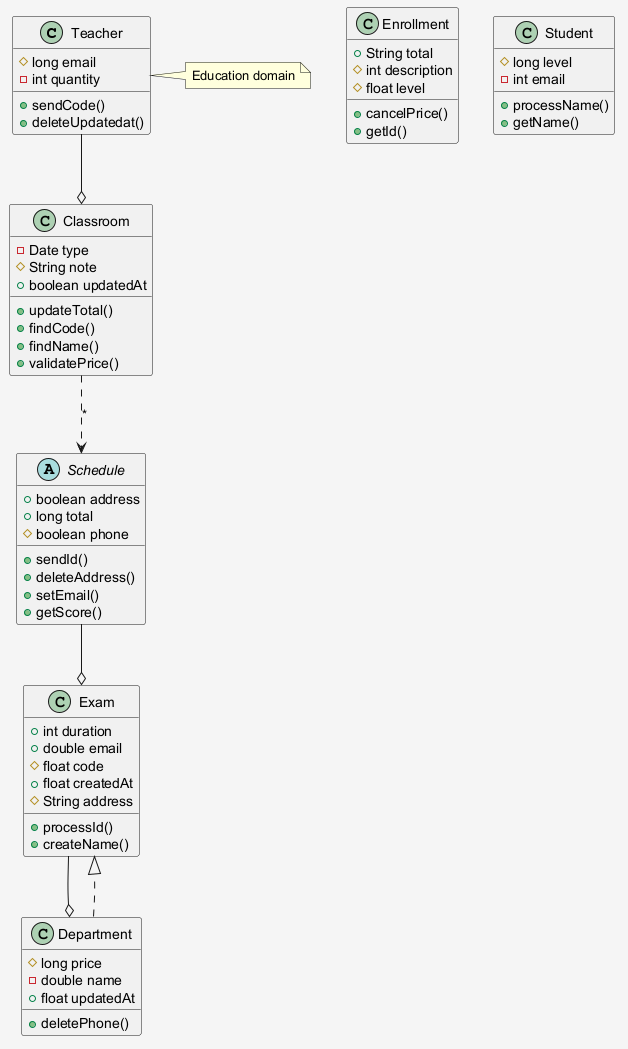

The diagram above was rendered by PlantUML. Its source (embedded in the PNG):
@startuml
skinparam shadowing false
skinparam backgroundColor #F5F5F5
class Teacher {
  #long email
  -int quantity
  +sendCode()
  +deleteUpdatedat()
}
class Department {
  #long price
  -double name
  +float updatedAt
  +deletePhone()
}
class Classroom {
  -Date type
  #String note
  +boolean updatedAt
  +updateTotal()
  +findCode()
  +findName()
  +validatePrice()
}
class Enrollment {
  +String total
  #int description
  #float level
  +cancelPrice()
  +getId()
}
abstract class Schedule {
  +boolean address
  +long total
  #boolean phone
  +sendId()
  +deleteAddress()
  +setEmail()
  +getScore()
}
class Exam {
  +int duration
  +double email
  #float code
  +float createdAt
  #String address
  +processId()
  +createName()
}
class Student {
  #long level
  -int email
  +processName()
  +getName()
}
Exam --o Department
Department ..|> Exam
Teacher --o Classroom
Classroom ..> Schedule : "*"
Schedule --o Exam
note right of Teacher : Education domain
@enduml